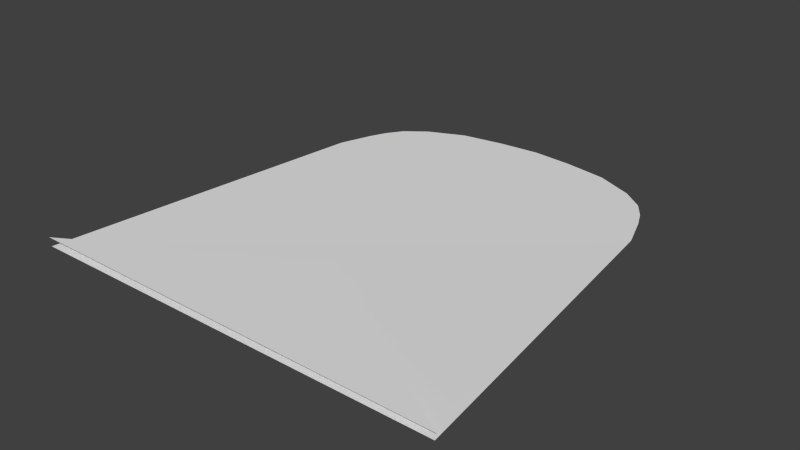 # Source: player.blend  (saved by Blender 2.76.0; exported with 4.5.12 LTS)
import bpy
from mathutils import Matrix  # noqa: F401  (used for matrix-valued properties, if any)

bpy.ops.wm.read_factory_settings(use_empty=True)
scene = bpy.context.scene
scene.name = 'Scene'

# ---- collections
col_collection_1 = bpy.data.collections.new('Collection 1'); scene.collection.children.link(col_collection_1)

# ---- world
world_world = bpy.data.worlds.new('World'); scene.world = world_world
world_world.color = (0.05088, 0.05088, 0.05088)
world_world.use_sun_shadow = False
world_world.sun_shadow_jitter_overblur = 0.0
world_world.cycles.sampling_method = 'MANUAL'
world_world.cycles.sample_map_resolution = 256

# ---- meshes
me_plane_003 = bpy.data.meshes.new('Plane.003')
me_plane_003.from_pydata([(-1.0, -1.0, 0.0), (1.0, -1.0, 0.0), (-0.005214, 1.0, 0.0), (0.005214, 1.0, 0.0)], [], [(0, 1, 3, 2)])
me_plane_003.use_remesh_preserve_volume = False
me_plane_003.use_remesh_preserve_attributes = False
me_plane_003.use_mirror_vertex_groups = False
me_plane_003.update()
me_plane_001 = bpy.data.meshes.new('Plane.001')
me_plane_001.from_pydata([(-1.289, -1.0, -0.01118), (1.289, -1.0, 0.0006038), (-1.044, 1.0, 0.0), (1.044, 1.0, 0.0), (-0.9757, 1.2, 0.0), (0.9757, 1.2, 0.0), (-0.9314, 1.3, 0.0), (0.9314, 1.3, 0.0), (-0.8634, 1.4, 0.0), (0.8634, 1.4, 0.0), (-0.735, 1.5, 0.0), (0.735, 1.5, 0.0), (0.5099, 1.6, 0.0), (0.2488, 1.643, 0.0), (-0.2451, 1.643, 0.0), (-0.5099, 1.6, 0.0), (0.001851, 1.663, 0.0)], [], [(0, 1, 3, 2), (2, 3, 5, 4), (4, 5, 7, 6), (6, 7, 9, 8), (8, 9, 11, 10), (10, 11, 12, 15), (15, 12, 13, 16, 14)])
me_plane_001.use_remesh_preserve_volume = False
me_plane_001.use_remesh_preserve_attributes = False
me_plane_001.use_mirror_vertex_groups = False
me_plane_001.update()

# ---- objects
ob_plane = bpy.data.objects.new('Plane', me_plane_003)
ob_playerhull = bpy.data.objects.new('PlayerHull', me_plane_001)

# ---- transforms, parenting, visibility, modifiers, constraints
ob_plane.location = (0.0, -0.6202, 0.03911)
ob_plane.scale = (1.3, 0.3798, 1.0)
ob_plane.lineart.crease_threshold = 0.0
ob_playerhull.location = (0.0, 0.0, 0.0)
ob_playerhull.lineart.crease_threshold = 0.0

# ---- collection membership
col_collection_1.objects.link(ob_plane)
col_collection_1.objects.link(ob_playerhull)

# ---- scene / render settings (as saved in the file)
scene.frame_start = 1; scene.frame_end = 250; scene.frame_set(1)
scene.render.engine = 'BLENDER_EEVEE_NEXT'
scene.render.resolution_percentage = 50
scene.render.dither_intensity = 0.0
scene.cycles.use_denoising = False
scene.cycles.samples = 10
scene.cycles.sampling_pattern = 'TABULATED_SOBOL'
scene.cycles.light_sampling_threshold = 0.0
scene.cycles.use_adaptive_sampling = False
scene.cycles.use_light_tree = False
scene.cycles.blur_glossy = 0.0
scene.cycles.pixel_filter_type = 'GAUSSIAN'
scene.cycles.sample_clamp_indirect = 0.0
scene.view_settings.view_transform = 'Standard'
bpy.context.view_layer.update()

# ---- added for rendering (the .blend has no active camera and no usable light): camera, sun
cam_auto = bpy.data.cameras.new('AutoCamera')
cam_auto.lens = 50.0
cam_auto.sensor_width = 36.0
cam_auto.clip_end = 1000.0
ob_auto_camera = bpy.data.objects.new('AutoCamera', cam_auto)
scene.collection.objects.link(ob_auto_camera)
ob_auto_camera.location = (3.4435, -3.80092, 2.76877)
ob_auto_camera.rotation_euler = (1.09748, -7.21219e-08, 0.694738)
scene.camera = ob_auto_camera
light_auto_sun = bpy.data.lights.new('AutoSun', 'SUN')
light_auto_sun.energy = 3.0
light_auto_sun.angle = 0.0523599
ob_auto_sun = bpy.data.objects.new('AutoSun', light_auto_sun)
scene.collection.objects.link(ob_auto_sun)
ob_auto_sun.rotation_euler = (0.872665, 0.174533, 0.523599)
bpy.context.view_layer.update()

